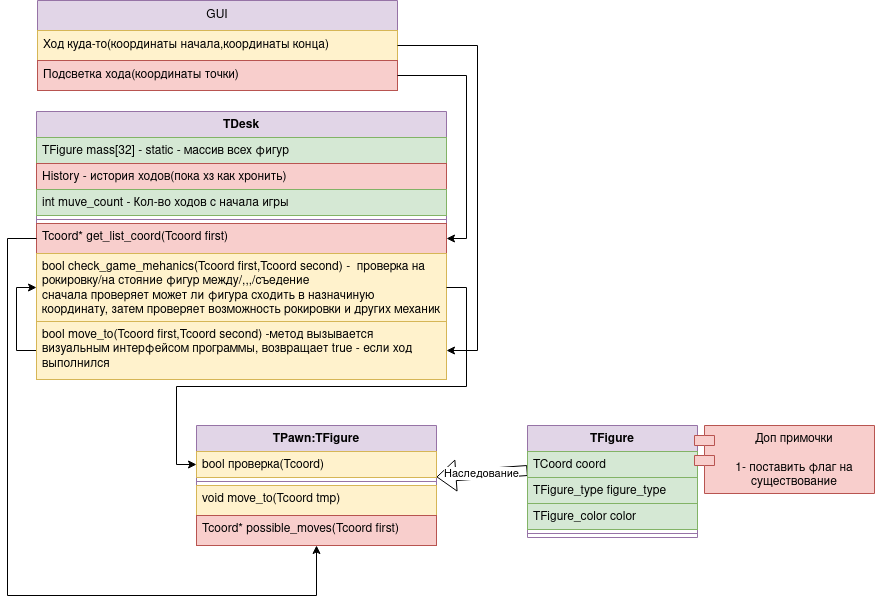

The diagram above was exported from draw.io. Its source (the exported page's mxGraphModel, read from the mxfile embedded in the PNG):
<mxGraphModel dx="1218" dy="739" grid="1" gridSize="10" guides="1" tooltips="1" connect="1" arrows="1" fold="1" page="1" pageScale="1" pageWidth="827" pageHeight="1169" math="0" shadow="0">
  <root>
    <mxCell id="0" />
    <mxCell id="1" parent="0" />
    <mxCell id="yAbLBqHMgfI3lFPjUQ2z-3" value="GUI" style="swimlane;fontStyle=0;childLayout=stackLayout;horizontal=1;startSize=30;horizontalStack=0;resizeParent=1;resizeParentMax=0;resizeLast=0;collapsible=1;marginBottom=0;whiteSpace=wrap;html=1;fillColor=#e1d5e7;strokeColor=#9673a6;" vertex="1" parent="1">
      <mxGeometry x="40" y="40" width="360" height="90" as="geometry" />
    </mxCell>
    <mxCell id="yAbLBqHMgfI3lFPjUQ2z-4" value="Ход куда-то(координаты начала,координаты конца)" style="text;strokeColor=#d6b656;fillColor=#fff2cc;align=left;verticalAlign=middle;spacingLeft=4;spacingRight=4;overflow=hidden;points=[[0,0.5],[1,0.5]];portConstraint=eastwest;rotatable=0;whiteSpace=wrap;html=1;" vertex="1" parent="yAbLBqHMgfI3lFPjUQ2z-3">
      <mxGeometry y="30" width="360" height="30" as="geometry" />
    </mxCell>
    <mxCell id="yAbLBqHMgfI3lFPjUQ2z-5" value="Подсветка хода(координаты точки)" style="text;strokeColor=#b85450;fillColor=#f8cecc;align=left;verticalAlign=middle;spacingLeft=4;spacingRight=4;overflow=hidden;points=[[0,0.5],[1,0.5]];portConstraint=eastwest;rotatable=0;whiteSpace=wrap;html=1;" vertex="1" parent="yAbLBqHMgfI3lFPjUQ2z-3">
      <mxGeometry y="60" width="360" height="30" as="geometry" />
    </mxCell>
    <mxCell id="yAbLBqHMgfI3lFPjUQ2z-7" value="TDesk" style="swimlane;fontStyle=1;align=center;verticalAlign=top;childLayout=stackLayout;horizontal=1;startSize=26;horizontalStack=0;resizeParent=1;resizeParentMax=0;resizeLast=0;collapsible=1;marginBottom=0;whiteSpace=wrap;html=1;fillColor=#e1d5e7;strokeColor=#9673a6;" vertex="1" parent="1">
      <mxGeometry x="39" y="151" width="410" height="268" as="geometry" />
    </mxCell>
    <mxCell id="yAbLBqHMgfI3lFPjUQ2z-8" value="TFigure mass[32] - static - массив всех фигур" style="text;strokeColor=#82b366;fillColor=#d5e8d4;align=left;verticalAlign=top;spacingLeft=4;spacingRight=4;overflow=hidden;rotatable=0;points=[[0,0.5],[1,0.5]];portConstraint=eastwest;whiteSpace=wrap;html=1;" vertex="1" parent="yAbLBqHMgfI3lFPjUQ2z-7">
      <mxGeometry y="26" width="410" height="26" as="geometry" />
    </mxCell>
    <mxCell id="yAbLBqHMgfI3lFPjUQ2z-9" value="History - история ходов(пока хз как хронить)" style="text;strokeColor=#b85450;fillColor=#f8cecc;align=left;verticalAlign=top;spacingLeft=4;spacingRight=4;overflow=hidden;rotatable=0;points=[[0,0.5],[1,0.5]];portConstraint=eastwest;whiteSpace=wrap;html=1;" vertex="1" parent="yAbLBqHMgfI3lFPjUQ2z-7">
      <mxGeometry y="52" width="410" height="26" as="geometry" />
    </mxCell>
    <mxCell id="yAbLBqHMgfI3lFPjUQ2z-10" value="int muve_count - Кол-во ходов с начала игры" style="text;strokeColor=#82b366;fillColor=#d5e8d4;align=left;verticalAlign=top;spacingLeft=4;spacingRight=4;overflow=hidden;rotatable=0;points=[[0,0.5],[1,0.5]];portConstraint=eastwest;whiteSpace=wrap;html=1;" vertex="1" parent="yAbLBqHMgfI3lFPjUQ2z-7">
      <mxGeometry y="78" width="410" height="26" as="geometry" />
    </mxCell>
    <mxCell id="yAbLBqHMgfI3lFPjUQ2z-11" value="" style="line;strokeWidth=1;fillColor=none;align=left;verticalAlign=middle;spacingTop=-1;spacingLeft=3;spacingRight=3;rotatable=0;labelPosition=right;points=[];portConstraint=eastwest;strokeColor=inherit;" vertex="1" parent="yAbLBqHMgfI3lFPjUQ2z-7">
      <mxGeometry y="104" width="410" height="8" as="geometry" />
    </mxCell>
    <mxCell id="yAbLBqHMgfI3lFPjUQ2z-15" value="Tcoord* get_list_coord(Tcoord first)" style="text;strokeColor=#b85450;fillColor=#f8cecc;align=left;verticalAlign=top;spacingLeft=4;spacingRight=4;overflow=hidden;rotatable=0;points=[[0,0.5],[1,0.5]];portConstraint=eastwest;whiteSpace=wrap;html=1;" vertex="1" parent="yAbLBqHMgfI3lFPjUQ2z-7">
      <mxGeometry y="112" width="410" height="30" as="geometry" />
    </mxCell>
    <mxCell id="yAbLBqHMgfI3lFPjUQ2z-13" value="bool check_game_mehanics(Tcoord first,Tcoord second) -&amp;nbsp; проверка на рокировку/на стояние фигур между/,,,/съедение&lt;br&gt;сначала проверяет может ли фигура сходить в назначиную координату, затем проверяет возможность рокировки и других механик" style="text;strokeColor=#d6b656;fillColor=#fff2cc;align=left;verticalAlign=top;spacingLeft=4;spacingRight=4;overflow=hidden;rotatable=0;points=[[0,0.5],[1,0.5]];portConstraint=eastwest;whiteSpace=wrap;html=1;" vertex="1" parent="yAbLBqHMgfI3lFPjUQ2z-7">
      <mxGeometry y="142" width="410" height="68" as="geometry" />
    </mxCell>
    <mxCell id="yAbLBqHMgfI3lFPjUQ2z-19" style="edgeStyle=orthogonalEdgeStyle;rounded=0;orthogonalLoop=1;jettySize=auto;html=1;exitX=0;exitY=0.5;exitDx=0;exitDy=0;entryX=0;entryY=0.5;entryDx=0;entryDy=0;" edge="1" parent="yAbLBqHMgfI3lFPjUQ2z-7" source="yAbLBqHMgfI3lFPjUQ2z-12" target="yAbLBqHMgfI3lFPjUQ2z-13">
      <mxGeometry relative="1" as="geometry" />
    </mxCell>
    <mxCell id="yAbLBqHMgfI3lFPjUQ2z-12" value="bool move_to(Tcoord first,Tcoord second) -метод вызывается визуальным интерфейсом программы, возвращает true - если ход выполнился" style="text;strokeColor=#d6b656;fillColor=#fff2cc;align=left;verticalAlign=top;spacingLeft=4;spacingRight=4;overflow=hidden;rotatable=0;points=[[0,0.5],[1,0.5]];portConstraint=eastwest;whiteSpace=wrap;html=1;" vertex="1" parent="yAbLBqHMgfI3lFPjUQ2z-7">
      <mxGeometry y="210" width="410" height="58" as="geometry" />
    </mxCell>
    <mxCell id="yAbLBqHMgfI3lFPjUQ2z-17" style="edgeStyle=orthogonalEdgeStyle;rounded=0;orthogonalLoop=1;jettySize=auto;html=1;exitX=1;exitY=0.5;exitDx=0;exitDy=0;entryX=1;entryY=0.5;entryDx=0;entryDy=0;" edge="1" parent="1" source="yAbLBqHMgfI3lFPjUQ2z-5" target="yAbLBqHMgfI3lFPjUQ2z-15">
      <mxGeometry relative="1" as="geometry" />
    </mxCell>
    <mxCell id="yAbLBqHMgfI3lFPjUQ2z-18" style="edgeStyle=orthogonalEdgeStyle;rounded=0;orthogonalLoop=1;jettySize=auto;html=1;exitX=1;exitY=0.5;exitDx=0;exitDy=0;entryX=1;entryY=0.5;entryDx=0;entryDy=0;" edge="1" parent="1" source="yAbLBqHMgfI3lFPjUQ2z-4" target="yAbLBqHMgfI3lFPjUQ2z-12">
      <mxGeometry relative="1" as="geometry">
        <Array as="points">
          <mxPoint x="480" y="85" />
          <mxPoint x="480" y="390" />
        </Array>
      </mxGeometry>
    </mxCell>
    <mxCell id="yAbLBqHMgfI3lFPjUQ2z-21" value="TFigure" style="swimlane;fontStyle=1;align=center;verticalAlign=top;childLayout=stackLayout;horizontal=1;startSize=26;horizontalStack=0;resizeParent=1;resizeParentMax=0;resizeLast=0;collapsible=1;marginBottom=0;whiteSpace=wrap;html=1;fillColor=#e1d5e7;strokeColor=#9673a6;" vertex="1" parent="1">
      <mxGeometry x="530" y="465" width="170" height="112" as="geometry" />
    </mxCell>
    <mxCell id="yAbLBqHMgfI3lFPjUQ2z-38" value="Наследование" style="shape=flexArrow;endArrow=classic;html=1;rounded=0;" edge="1" parent="yAbLBqHMgfI3lFPjUQ2z-21" target="yAbLBqHMgfI3lFPjUQ2z-27">
      <mxGeometry width="50" height="50" relative="1" as="geometry">
        <mxPoint y="45" as="sourcePoint" />
        <mxPoint x="50" y="-5" as="targetPoint" />
      </mxGeometry>
    </mxCell>
    <mxCell id="yAbLBqHMgfI3lFPjUQ2z-22" value="TCoord coord" style="text;strokeColor=#82b366;fillColor=#d5e8d4;align=left;verticalAlign=top;spacingLeft=4;spacingRight=4;overflow=hidden;rotatable=0;points=[[0,0.5],[1,0.5]];portConstraint=eastwest;whiteSpace=wrap;html=1;" vertex="1" parent="yAbLBqHMgfI3lFPjUQ2z-21">
      <mxGeometry y="26" width="170" height="26" as="geometry" />
    </mxCell>
    <mxCell id="yAbLBqHMgfI3lFPjUQ2z-23" value="TFigure_type figure_type" style="text;strokeColor=#82b366;fillColor=#d5e8d4;align=left;verticalAlign=top;spacingLeft=4;spacingRight=4;overflow=hidden;rotatable=0;points=[[0,0.5],[1,0.5]];portConstraint=eastwest;whiteSpace=wrap;html=1;" vertex="1" parent="yAbLBqHMgfI3lFPjUQ2z-21">
      <mxGeometry y="52" width="170" height="26" as="geometry" />
    </mxCell>
    <mxCell id="yAbLBqHMgfI3lFPjUQ2z-24" value="TFigure_color color" style="text;strokeColor=#82b366;fillColor=#d5e8d4;align=left;verticalAlign=top;spacingLeft=4;spacingRight=4;overflow=hidden;rotatable=0;points=[[0,0.5],[1,0.5]];portConstraint=eastwest;whiteSpace=wrap;html=1;" vertex="1" parent="yAbLBqHMgfI3lFPjUQ2z-21">
      <mxGeometry y="78" width="170" height="26" as="geometry" />
    </mxCell>
    <mxCell id="yAbLBqHMgfI3lFPjUQ2z-25" value="" style="line;strokeWidth=1;fillColor=none;align=left;verticalAlign=middle;spacingTop=-1;spacingLeft=3;spacingRight=3;rotatable=0;labelPosition=right;points=[];portConstraint=eastwest;strokeColor=inherit;" vertex="1" parent="yAbLBqHMgfI3lFPjUQ2z-21">
      <mxGeometry y="104" width="170" height="8" as="geometry" />
    </mxCell>
    <mxCell id="yAbLBqHMgfI3lFPjUQ2z-27" value="TPawn:TFigure" style="swimlane;fontStyle=1;align=center;verticalAlign=top;childLayout=stackLayout;horizontal=1;startSize=26;horizontalStack=0;resizeParent=1;resizeParentMax=0;resizeLast=0;collapsible=1;marginBottom=0;whiteSpace=wrap;html=1;fillColor=#e1d5e7;strokeColor=#9673a6;" vertex="1" parent="1">
      <mxGeometry x="199" y="465" width="240" height="120" as="geometry" />
    </mxCell>
    <mxCell id="yAbLBqHMgfI3lFPjUQ2z-28" value="bool проверка(Tcoord)" style="text;strokeColor=#d6b656;fillColor=#fff2cc;align=left;verticalAlign=top;spacingLeft=4;spacingRight=4;overflow=hidden;rotatable=0;points=[[0,0.5],[1,0.5]];portConstraint=eastwest;whiteSpace=wrap;html=1;" vertex="1" parent="yAbLBqHMgfI3lFPjUQ2z-27">
      <mxGeometry y="26" width="240" height="26" as="geometry" />
    </mxCell>
    <mxCell id="yAbLBqHMgfI3lFPjUQ2z-29" value="" style="line;strokeWidth=1;fillColor=none;align=left;verticalAlign=middle;spacingTop=-1;spacingLeft=3;spacingRight=3;rotatable=0;labelPosition=right;points=[];portConstraint=eastwest;strokeColor=inherit;" vertex="1" parent="yAbLBqHMgfI3lFPjUQ2z-27">
      <mxGeometry y="52" width="240" height="8" as="geometry" />
    </mxCell>
    <mxCell id="yAbLBqHMgfI3lFPjUQ2z-34" value="void move_to(Tcoord tmp)" style="text;strokeColor=#d6b656;fillColor=#fff2cc;align=left;verticalAlign=top;spacingLeft=4;spacingRight=4;overflow=hidden;rotatable=0;points=[[0,0.5],[1,0.5]];portConstraint=eastwest;whiteSpace=wrap;html=1;" vertex="1" parent="yAbLBqHMgfI3lFPjUQ2z-27">
      <mxGeometry y="60" width="240" height="30" as="geometry" />
    </mxCell>
    <mxCell id="yAbLBqHMgfI3lFPjUQ2z-33" value="Tcoord* possible_moves(Tcoord first)" style="text;strokeColor=#b85450;fillColor=#f8cecc;align=left;verticalAlign=top;spacingLeft=4;spacingRight=4;overflow=hidden;rotatable=0;points=[[0,0.5],[1,0.5]];portConstraint=eastwest;whiteSpace=wrap;html=1;" vertex="1" parent="yAbLBqHMgfI3lFPjUQ2z-27">
      <mxGeometry y="90" width="240" height="30" as="geometry" />
    </mxCell>
    <mxCell id="yAbLBqHMgfI3lFPjUQ2z-31" value="Доп примочки&lt;br&gt;&lt;br&gt;&lt;div&gt;1- поставить флаг на существование&lt;br&gt;&lt;/div&gt;" style="shape=module;align=left;spacingLeft=20;align=center;verticalAlign=top;whiteSpace=wrap;html=1;fillColor=#f8cecc;strokeColor=#b85450;" vertex="1" parent="1">
      <mxGeometry x="697" y="465" width="180" height="68" as="geometry" />
    </mxCell>
    <mxCell id="yAbLBqHMgfI3lFPjUQ2z-35" style="edgeStyle=orthogonalEdgeStyle;rounded=0;orthogonalLoop=1;jettySize=auto;html=1;exitX=0;exitY=0.5;exitDx=0;exitDy=0;" edge="1" parent="1" source="yAbLBqHMgfI3lFPjUQ2z-15" target="yAbLBqHMgfI3lFPjUQ2z-33">
      <mxGeometry relative="1" as="geometry">
        <Array as="points">
          <mxPoint x="10" y="278" />
          <mxPoint x="10" y="635" />
          <mxPoint x="319" y="635" />
        </Array>
      </mxGeometry>
    </mxCell>
    <mxCell id="yAbLBqHMgfI3lFPjUQ2z-36" style="edgeStyle=orthogonalEdgeStyle;rounded=0;orthogonalLoop=1;jettySize=auto;html=1;exitX=1;exitY=0.5;exitDx=0;exitDy=0;entryX=0;entryY=0.5;entryDx=0;entryDy=0;" edge="1" parent="1" source="yAbLBqHMgfI3lFPjUQ2z-13" target="yAbLBqHMgfI3lFPjUQ2z-28">
      <mxGeometry relative="1" as="geometry" />
    </mxCell>
  </root>
</mxGraphModel>